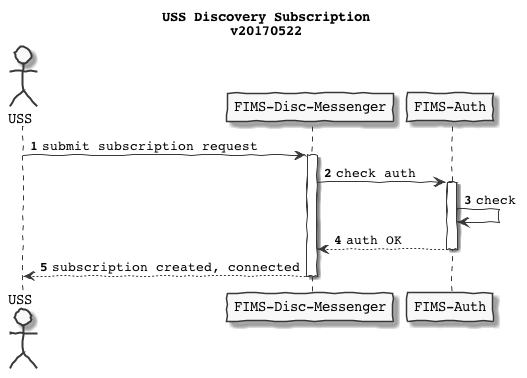

The diagram above was rendered by PlantUML. Its source (embedded in the PNG):
@startuml
skinparam handwritten true
skinparam monochrome true
skinparam defaultFontName Courier


actor USS as U
participant "FIMS-Disc-Messenger" as FDM
participant "FIMS-Auth" as FA

title USS Discovery Subscription\nv20170522

autonumber
U -> FDM : submit subscription request
activate FDM
FDM -> FA: check auth

activate FA
FA -> FA: check
FA --> FDM: auth OK
deactivate FA

FDM --> U : subscription created, connected

deactivate FDM


@enduml